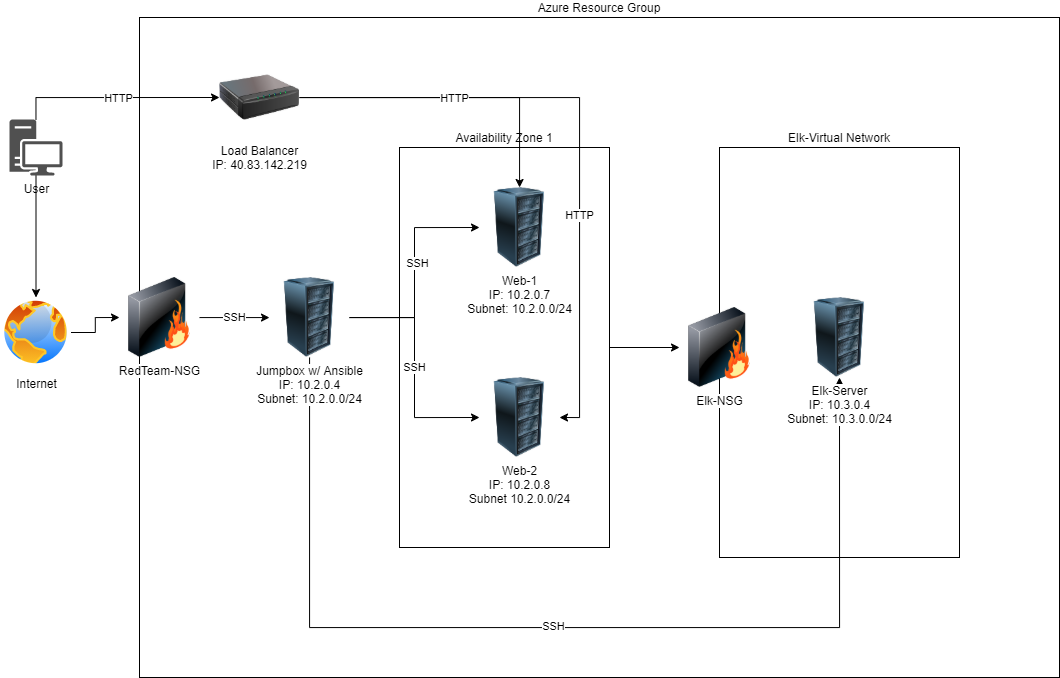

The diagram above was exported from draw.io. Its source (the exported page's mxGraphModel, read from the mxfile embedded in the PNG):
<mxGraphModel dx="1157" dy="693" grid="1" gridSize="10" guides="1" tooltips="1" connect="1" arrows="1" fold="1" page="1" pageScale="1" pageWidth="850" pageHeight="1100" math="0" shadow="0">
  <root>
    <mxCell id="0" />
    <mxCell id="1" parent="0" />
    <mxCell id="uLOX3iOqt2WJVpAKNYWi-1" value="Azure Resource Group" style="rounded=0;whiteSpace=wrap;html=1;labelPosition=center;verticalLabelPosition=top;align=center;verticalAlign=bottom;" vertex="1" parent="1">
      <mxGeometry x="160" y="60" width="920" height="660" as="geometry" />
    </mxCell>
    <mxCell id="uLOX3iOqt2WJVpAKNYWi-26" value="Elk-Virtual Network" style="rounded=0;whiteSpace=wrap;html=1;labelPosition=center;verticalLabelPosition=top;align=center;verticalAlign=bottom;" vertex="1" parent="1">
      <mxGeometry x="740" y="190" width="240" height="410" as="geometry" />
    </mxCell>
    <mxCell id="uLOX3iOqt2WJVpAKNYWi-32" style="edgeStyle=orthogonalEdgeStyle;rounded=0;orthogonalLoop=1;jettySize=auto;html=1;entryX=0.5;entryY=1;entryDx=0;entryDy=0;" edge="1" parent="1" source="uLOX3iOqt2WJVpAKNYWi-2" target="uLOX3iOqt2WJVpAKNYWi-5">
      <mxGeometry relative="1" as="geometry">
        <Array as="points">
          <mxPoint x="330" y="670" />
          <mxPoint x="860" y="670" />
        </Array>
      </mxGeometry>
    </mxCell>
    <mxCell id="uLOX3iOqt2WJVpAKNYWi-33" value="SSH" style="edgeLabel;html=1;align=center;verticalAlign=middle;resizable=0;points=[];" vertex="1" connectable="0" parent="uLOX3iOqt2WJVpAKNYWi-32">
      <mxGeometry x="-0.0217" y="2" relative="1" as="geometry">
        <mxPoint as="offset" />
      </mxGeometry>
    </mxCell>
    <mxCell id="uLOX3iOqt2WJVpAKNYWi-2" value="Jumpbox w/ Ansible&lt;br&gt;IP: 10.2.0.4&lt;br&gt;Subnet: 10.2.0.0/24" style="image;html=1;image=img/lib/clip_art/computers/Server_Rack_128x128.png" vertex="1" parent="1">
      <mxGeometry x="290" y="320" width="80" height="80" as="geometry" />
    </mxCell>
    <mxCell id="uLOX3iOqt2WJVpAKNYWi-11" style="edgeStyle=orthogonalEdgeStyle;rounded=0;orthogonalLoop=1;jettySize=auto;html=1;" edge="1" parent="1" source="uLOX3iOqt2WJVpAKNYWi-6" target="uLOX3iOqt2WJVpAKNYWi-9">
      <mxGeometry relative="1" as="geometry" />
    </mxCell>
    <mxCell id="uLOX3iOqt2WJVpAKNYWi-19" style="edgeStyle=orthogonalEdgeStyle;rounded=0;orthogonalLoop=1;jettySize=auto;html=1;entryX=0;entryY=0.5;entryDx=0;entryDy=0;" edge="1" parent="1" source="uLOX3iOqt2WJVpAKNYWi-6" target="uLOX3iOqt2WJVpAKNYWi-17">
      <mxGeometry relative="1" as="geometry">
        <Array as="points">
          <mxPoint x="57" y="140" />
        </Array>
      </mxGeometry>
    </mxCell>
    <mxCell id="uLOX3iOqt2WJVpAKNYWi-24" value="HTTP" style="edgeLabel;html=1;align=center;verticalAlign=middle;resizable=0;points=[];" vertex="1" connectable="0" parent="uLOX3iOqt2WJVpAKNYWi-19">
      <mxGeometry x="0.0073" relative="1" as="geometry">
        <mxPoint as="offset" />
      </mxGeometry>
    </mxCell>
    <mxCell id="uLOX3iOqt2WJVpAKNYWi-6" value="User" style="pointerEvents=1;shadow=0;dashed=0;html=1;strokeColor=none;fillColor=#505050;labelPosition=center;verticalLabelPosition=bottom;verticalAlign=top;outlineConnect=0;align=center;shape=mxgraph.office.devices.workstation;" vertex="1" parent="1">
      <mxGeometry x="30" y="162" width="53" height="56" as="geometry" />
    </mxCell>
    <mxCell id="uLOX3iOqt2WJVpAKNYWi-13" value="SSH" style="edgeStyle=orthogonalEdgeStyle;rounded=0;orthogonalLoop=1;jettySize=auto;html=1;" edge="1" parent="1" source="uLOX3iOqt2WJVpAKNYWi-7" target="uLOX3iOqt2WJVpAKNYWi-2">
      <mxGeometry relative="1" as="geometry">
        <Array as="points">
          <mxPoint x="250" y="360" />
          <mxPoint x="250" y="360" />
        </Array>
      </mxGeometry>
    </mxCell>
    <mxCell id="uLOX3iOqt2WJVpAKNYWi-7" value="RedTeam-NSG" style="image;html=1;image=img/lib/clip_art/networking/Firewall_128x128.png" vertex="1" parent="1">
      <mxGeometry x="140" y="320" width="80" height="80" as="geometry" />
    </mxCell>
    <mxCell id="uLOX3iOqt2WJVpAKNYWi-12" style="edgeStyle=orthogonalEdgeStyle;rounded=0;orthogonalLoop=1;jettySize=auto;html=1;entryX=0;entryY=0.5;entryDx=0;entryDy=0;" edge="1" parent="1" source="uLOX3iOqt2WJVpAKNYWi-9" target="uLOX3iOqt2WJVpAKNYWi-7">
      <mxGeometry relative="1" as="geometry" />
    </mxCell>
    <mxCell id="uLOX3iOqt2WJVpAKNYWi-9" value="Internet" style="aspect=fixed;perimeter=ellipsePerimeter;html=1;align=center;shadow=0;dashed=0;spacingTop=3;image;image=img/lib/active_directory/internet_globe.svg;" vertex="1" parent="1">
      <mxGeometry x="21.5" y="340" width="70" height="70" as="geometry" />
    </mxCell>
    <mxCell id="uLOX3iOqt2WJVpAKNYWi-29" style="edgeStyle=none;rounded=0;orthogonalLoop=1;jettySize=auto;html=1;" edge="1" parent="1" source="uLOX3iOqt2WJVpAKNYWi-16" target="uLOX3iOqt2WJVpAKNYWi-27">
      <mxGeometry relative="1" as="geometry" />
    </mxCell>
    <mxCell id="uLOX3iOqt2WJVpAKNYWi-16" value="Availability Zone 1" style="rounded=0;whiteSpace=wrap;html=1;labelPosition=center;verticalLabelPosition=top;align=center;verticalAlign=bottom;" vertex="1" parent="1">
      <mxGeometry x="420" y="190" width="210" height="400" as="geometry" />
    </mxCell>
    <mxCell id="uLOX3iOqt2WJVpAKNYWi-3" value="Web-2&lt;br&gt;IP: 10.2.0.8&lt;br&gt;Subnet 10.2.0.0/24" style="image;html=1;image=img/lib/clip_art/computers/Server_Rack_128x128.png" vertex="1" parent="1">
      <mxGeometry x="500" y="420" width="80" height="80" as="geometry" />
    </mxCell>
    <mxCell id="uLOX3iOqt2WJVpAKNYWi-4" value="Web-1&lt;br&gt;IP: 10.2.0.7&lt;br&gt;Subnet: 10.2.0.0/24" style="image;html=1;image=img/lib/clip_art/computers/Server_Rack_128x128.png" vertex="1" parent="1">
      <mxGeometry x="500" y="230" width="80" height="80" as="geometry" />
    </mxCell>
    <mxCell id="uLOX3iOqt2WJVpAKNYWi-14" style="edgeStyle=orthogonalEdgeStyle;rounded=0;orthogonalLoop=1;jettySize=auto;html=1;entryX=0;entryY=0.5;entryDx=0;entryDy=0;" edge="1" parent="1" source="uLOX3iOqt2WJVpAKNYWi-2" target="uLOX3iOqt2WJVpAKNYWi-4">
      <mxGeometry relative="1" as="geometry" />
    </mxCell>
    <mxCell id="uLOX3iOqt2WJVpAKNYWi-25" value="SSH" style="edgeLabel;html=1;align=center;verticalAlign=middle;resizable=0;points=[];" vertex="1" connectable="0" parent="uLOX3iOqt2WJVpAKNYWi-14">
      <mxGeometry x="0.0909" y="-2" relative="1" as="geometry">
        <mxPoint as="offset" />
      </mxGeometry>
    </mxCell>
    <mxCell id="uLOX3iOqt2WJVpAKNYWi-15" value="SSH" style="edgeStyle=orthogonalEdgeStyle;rounded=0;orthogonalLoop=1;jettySize=auto;html=1;entryX=0;entryY=0.5;entryDx=0;entryDy=0;" edge="1" parent="1" source="uLOX3iOqt2WJVpAKNYWi-2" target="uLOX3iOqt2WJVpAKNYWi-3">
      <mxGeometry relative="1" as="geometry" />
    </mxCell>
    <mxCell id="uLOX3iOqt2WJVpAKNYWi-20" style="edgeStyle=orthogonalEdgeStyle;rounded=0;orthogonalLoop=1;jettySize=auto;html=1;" edge="1" parent="1" source="uLOX3iOqt2WJVpAKNYWi-17" target="uLOX3iOqt2WJVpAKNYWi-4">
      <mxGeometry relative="1" as="geometry" />
    </mxCell>
    <mxCell id="uLOX3iOqt2WJVpAKNYWi-21" style="edgeStyle=orthogonalEdgeStyle;rounded=0;orthogonalLoop=1;jettySize=auto;html=1;entryX=1;entryY=0.5;entryDx=0;entryDy=0;" edge="1" parent="1" source="uLOX3iOqt2WJVpAKNYWi-17" target="uLOX3iOqt2WJVpAKNYWi-3">
      <mxGeometry relative="1" as="geometry" />
    </mxCell>
    <mxCell id="uLOX3iOqt2WJVpAKNYWi-22" value="HTTP" style="edgeLabel;html=1;align=center;verticalAlign=middle;resizable=0;points=[];" vertex="1" connectable="0" parent="uLOX3iOqt2WJVpAKNYWi-21">
      <mxGeometry x="-0.5" relative="1" as="geometry">
        <mxPoint as="offset" />
      </mxGeometry>
    </mxCell>
    <mxCell id="uLOX3iOqt2WJVpAKNYWi-23" value="HTTP" style="edgeLabel;html=1;align=center;verticalAlign=middle;resizable=0;points=[];" vertex="1" connectable="0" parent="uLOX3iOqt2WJVpAKNYWi-21">
      <mxGeometry x="0.2806" y="-1" relative="1" as="geometry">
        <mxPoint as="offset" />
      </mxGeometry>
    </mxCell>
    <mxCell id="uLOX3iOqt2WJVpAKNYWi-17" value="Load Balancer&lt;br&gt;IP:&amp;nbsp;40.83.142.219" style="image;html=1;image=img/lib/clip_art/networking/Print_Server_128x128.png" vertex="1" parent="1">
      <mxGeometry x="240" y="100" width="80" height="80" as="geometry" />
    </mxCell>
    <mxCell id="uLOX3iOqt2WJVpAKNYWi-5" value="Elk-Server&lt;br&gt;IP: 10.3.0.4&lt;br&gt;Subnet: 10.3.0.0/24" style="image;html=1;image=img/lib/clip_art/computers/Server_Rack_128x128.png" vertex="1" parent="1">
      <mxGeometry x="820" y="340" width="80" height="80" as="geometry" />
    </mxCell>
    <mxCell id="uLOX3iOqt2WJVpAKNYWi-27" value="Elk-NSG" style="image;html=1;image=img/lib/clip_art/networking/Firewall_128x128.png" vertex="1" parent="1">
      <mxGeometry x="700" y="350" width="80" height="80" as="geometry" />
    </mxCell>
  </root>
</mxGraphModel>